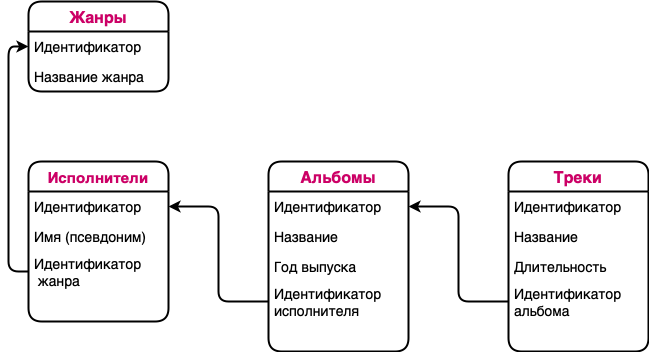

The diagram above was exported from draw.io. Its source (the exported page's mxGraphModel, read from the mxfile embedded in the PNG):
<mxGraphModel dx="830" dy="685" grid="1" gridSize="10" guides="1" tooltips="1" connect="1" arrows="1" fold="1" page="1" pageScale="1" pageWidth="827" pageHeight="1169" background="#ffffff" math="0" shadow="0">
  <root>
    <mxCell id="0" />
    <mxCell id="1" parent="0" />
    <mxCell id="gH4fKqboIxeVvrIYgkV_-1" value="Исполнители" style="swimlane;fontStyle=1;childLayout=stackLayout;horizontal=1;startSize=30;horizontalStack=0;resizeParent=1;resizeParentMax=0;resizeLast=0;collapsible=1;marginBottom=0;fontSize=15;fontColor=#CC0066;strokeWidth=2;rounded=1;swimlaneLine=1;" vertex="1" parent="1">
      <mxGeometry x="80" y="200" width="140" height="160" as="geometry" />
    </mxCell>
    <mxCell id="gH4fKqboIxeVvrIYgkV_-2" value="Идентификатор" style="text;strokeColor=none;fillColor=none;align=left;verticalAlign=middle;spacingLeft=4;spacingRight=4;overflow=hidden;points=[[0,0.5],[1,0.5]];portConstraint=eastwest;rotatable=0;fontSize=14;" vertex="1" parent="gH4fKqboIxeVvrIYgkV_-1">
      <mxGeometry y="30" width="140" height="30" as="geometry" />
    </mxCell>
    <mxCell id="gH4fKqboIxeVvrIYgkV_-3" value="Имя (псевдоним)" style="text;strokeColor=none;fillColor=none;align=left;verticalAlign=middle;spacingLeft=4;spacingRight=4;overflow=hidden;points=[[0,0.5],[1,0.5]];portConstraint=eastwest;rotatable=0;fontSize=14;" vertex="1" parent="gH4fKqboIxeVvrIYgkV_-1">
      <mxGeometry y="60" width="140" height="30" as="geometry" />
    </mxCell>
    <mxCell id="gH4fKqboIxeVvrIYgkV_-4" value="Идентификатор&#10; жанра" style="text;strokeColor=none;fillColor=none;align=left;verticalAlign=middle;spacingLeft=4;spacingRight=4;overflow=hidden;points=[[0,0.5],[1,0.5]];portConstraint=eastwest;rotatable=0;fontSize=14;" vertex="1" parent="gH4fKqboIxeVvrIYgkV_-1">
      <mxGeometry y="90" width="140" height="40" as="geometry" />
    </mxCell>
    <mxCell id="gH4fKqboIxeVvrIYgkV_-23" style="text;strokeColor=none;fillColor=none;align=left;verticalAlign=middle;spacingLeft=4;spacingRight=4;overflow=hidden;points=[[0,0.5],[1,0.5]];portConstraint=eastwest;rotatable=0;fontSize=14;" vertex="1" parent="gH4fKqboIxeVvrIYgkV_-1">
      <mxGeometry y="130" width="140" height="30" as="geometry" />
    </mxCell>
    <mxCell id="gH4fKqboIxeVvrIYgkV_-5" value="Альбомы" style="swimlane;fontStyle=1;childLayout=stackLayout;horizontal=1;startSize=30;horizontalStack=0;resizeParent=1;resizeParentMax=0;resizeLast=0;collapsible=1;marginBottom=0;fontSize=16;fontColor=#CC0066;strokeWidth=2;rounded=1;" vertex="1" parent="1">
      <mxGeometry x="320" y="200" width="140" height="190" as="geometry" />
    </mxCell>
    <mxCell id="gH4fKqboIxeVvrIYgkV_-6" value="Идентификатор" style="text;strokeColor=none;fillColor=none;align=left;verticalAlign=middle;spacingLeft=4;spacingRight=4;overflow=hidden;points=[[0,0.5],[1,0.5]];portConstraint=eastwest;rotatable=0;fontSize=14;" vertex="1" parent="gH4fKqboIxeVvrIYgkV_-5">
      <mxGeometry y="30" width="140" height="30" as="geometry" />
    </mxCell>
    <mxCell id="gH4fKqboIxeVvrIYgkV_-7" value="Название" style="text;strokeColor=none;fillColor=none;align=left;verticalAlign=middle;spacingLeft=4;spacingRight=4;overflow=hidden;points=[[0,0.5],[1,0.5]];portConstraint=eastwest;rotatable=0;fontSize=14;" vertex="1" parent="gH4fKqboIxeVvrIYgkV_-5">
      <mxGeometry y="60" width="140" height="30" as="geometry" />
    </mxCell>
    <mxCell id="gH4fKqboIxeVvrIYgkV_-8" value="Год выпуска" style="text;strokeColor=none;fillColor=none;align=left;verticalAlign=middle;spacingLeft=4;spacingRight=4;overflow=hidden;points=[[0,0.5],[1,0.5]];portConstraint=eastwest;rotatable=0;fontSize=14;" vertex="1" parent="gH4fKqboIxeVvrIYgkV_-5">
      <mxGeometry y="90" width="140" height="30" as="geometry" />
    </mxCell>
    <mxCell id="gH4fKqboIxeVvrIYgkV_-18" value="Идентификатор &#10;исполнителя" style="text;strokeColor=none;fillColor=none;align=left;verticalAlign=middle;spacingLeft=4;spacingRight=4;overflow=hidden;points=[[0,0.5],[1,0.5]];portConstraint=eastwest;rotatable=0;fontSize=14;" vertex="1" parent="gH4fKqboIxeVvrIYgkV_-5">
      <mxGeometry y="120" width="140" height="40" as="geometry" />
    </mxCell>
    <mxCell id="gH4fKqboIxeVvrIYgkV_-24" style="text;strokeColor=none;fillColor=none;align=left;verticalAlign=middle;spacingLeft=4;spacingRight=4;overflow=hidden;points=[[0,0.5],[1,0.5]];portConstraint=eastwest;rotatable=0;fontSize=14;" vertex="1" parent="gH4fKqboIxeVvrIYgkV_-5">
      <mxGeometry y="160" width="140" height="30" as="geometry" />
    </mxCell>
    <mxCell id="gH4fKqboIxeVvrIYgkV_-9" value="Треки" style="swimlane;fontStyle=1;childLayout=stackLayout;horizontal=1;startSize=30;horizontalStack=0;resizeParent=1;resizeParentMax=0;resizeLast=0;collapsible=1;marginBottom=0;strokeWidth=2;fontColor=#CC0066;fontSize=16;rounded=1;" vertex="1" parent="1">
      <mxGeometry x="560" y="200" width="140" height="190" as="geometry" />
    </mxCell>
    <mxCell id="gH4fKqboIxeVvrIYgkV_-10" value="Идентификатор" style="text;strokeColor=none;fillColor=none;align=left;verticalAlign=middle;spacingLeft=4;spacingRight=4;overflow=hidden;points=[[0,0.5],[1,0.5]];portConstraint=eastwest;rotatable=0;fontSize=14;" vertex="1" parent="gH4fKqboIxeVvrIYgkV_-9">
      <mxGeometry y="30" width="140" height="30" as="geometry" />
    </mxCell>
    <mxCell id="gH4fKqboIxeVvrIYgkV_-11" value="Название" style="text;strokeColor=none;fillColor=none;align=left;verticalAlign=middle;spacingLeft=4;spacingRight=4;overflow=hidden;points=[[0,0.5],[1,0.5]];portConstraint=eastwest;rotatable=0;fontSize=14;" vertex="1" parent="gH4fKqboIxeVvrIYgkV_-9">
      <mxGeometry y="60" width="140" height="30" as="geometry" />
    </mxCell>
    <mxCell id="gH4fKqboIxeVvrIYgkV_-12" value="Длительность" style="text;strokeColor=none;fillColor=none;align=left;verticalAlign=middle;spacingLeft=4;spacingRight=4;overflow=hidden;points=[[0,0.5],[1,0.5]];portConstraint=eastwest;rotatable=0;fontSize=14;" vertex="1" parent="gH4fKqboIxeVvrIYgkV_-9">
      <mxGeometry y="90" width="140" height="30" as="geometry" />
    </mxCell>
    <mxCell id="gH4fKqboIxeVvrIYgkV_-19" value="Идентификатор &#10;альбома" style="text;strokeColor=none;fillColor=none;align=left;verticalAlign=middle;spacingLeft=4;spacingRight=4;overflow=hidden;points=[[0,0.5],[1,0.5]];portConstraint=eastwest;rotatable=0;fontSize=14;" vertex="1" parent="gH4fKqboIxeVvrIYgkV_-9">
      <mxGeometry y="120" width="140" height="40" as="geometry" />
    </mxCell>
    <mxCell id="gH4fKqboIxeVvrIYgkV_-25" style="text;strokeColor=none;fillColor=none;align=left;verticalAlign=middle;spacingLeft=4;spacingRight=4;overflow=hidden;points=[[0,0.5],[1,0.5]];portConstraint=eastwest;rotatable=0;fontSize=14;" vertex="1" parent="gH4fKqboIxeVvrIYgkV_-9">
      <mxGeometry y="160" width="140" height="30" as="geometry" />
    </mxCell>
    <mxCell id="gH4fKqboIxeVvrIYgkV_-14" value="Жанры" style="swimlane;fontStyle=1;childLayout=stackLayout;horizontal=1;startSize=30;horizontalStack=0;resizeParent=1;resizeParentMax=0;resizeLast=0;collapsible=1;marginBottom=0;fontSize=16;fontColor=#CC0066;strokeWidth=2;rounded=1;" vertex="1" parent="1">
      <mxGeometry x="80" y="40" width="140" height="90" as="geometry" />
    </mxCell>
    <mxCell id="gH4fKqboIxeVvrIYgkV_-15" value="Идентификатор" style="text;strokeColor=none;fillColor=none;align=left;verticalAlign=middle;spacingLeft=4;spacingRight=4;overflow=hidden;points=[[0,0.5],[1,0.5]];portConstraint=eastwest;rotatable=0;fontSize=14;" vertex="1" parent="gH4fKqboIxeVvrIYgkV_-14">
      <mxGeometry y="30" width="140" height="30" as="geometry" />
    </mxCell>
    <mxCell id="gH4fKqboIxeVvrIYgkV_-16" value="Название жанра" style="text;align=left;verticalAlign=middle;spacingLeft=4;spacingRight=4;overflow=hidden;points=[[0,0.5],[1,0.5]];portConstraint=eastwest;rotatable=0;fontSize=14;" vertex="1" parent="gH4fKqboIxeVvrIYgkV_-14">
      <mxGeometry y="60" width="140" height="30" as="geometry" />
    </mxCell>
    <mxCell id="gH4fKqboIxeVvrIYgkV_-20" style="edgeStyle=orthogonalEdgeStyle;rounded=1;orthogonalLoop=1;jettySize=auto;html=1;entryX=1;entryY=0.5;entryDx=0;entryDy=0;strokeWidth=2;" edge="1" parent="1" source="gH4fKqboIxeVvrIYgkV_-19" target="gH4fKqboIxeVvrIYgkV_-6">
      <mxGeometry relative="1" as="geometry" />
    </mxCell>
    <mxCell id="gH4fKqboIxeVvrIYgkV_-21" style="edgeStyle=orthogonalEdgeStyle;rounded=1;orthogonalLoop=1;jettySize=auto;html=1;strokeWidth=2;" edge="1" parent="1" source="gH4fKqboIxeVvrIYgkV_-18" target="gH4fKqboIxeVvrIYgkV_-2">
      <mxGeometry relative="1" as="geometry" />
    </mxCell>
    <mxCell id="gH4fKqboIxeVvrIYgkV_-22" style="edgeStyle=orthogonalEdgeStyle;orthogonalLoop=1;jettySize=auto;html=1;entryX=0;entryY=0.5;entryDx=0;entryDy=0;fontSize=16;fontColor=#CC0066;fontStyle=0;rounded=1;strokeWidth=2;" edge="1" parent="1" source="gH4fKqboIxeVvrIYgkV_-4" target="gH4fKqboIxeVvrIYgkV_-15">
      <mxGeometry relative="1" as="geometry" />
    </mxCell>
  </root>
</mxGraphModel>